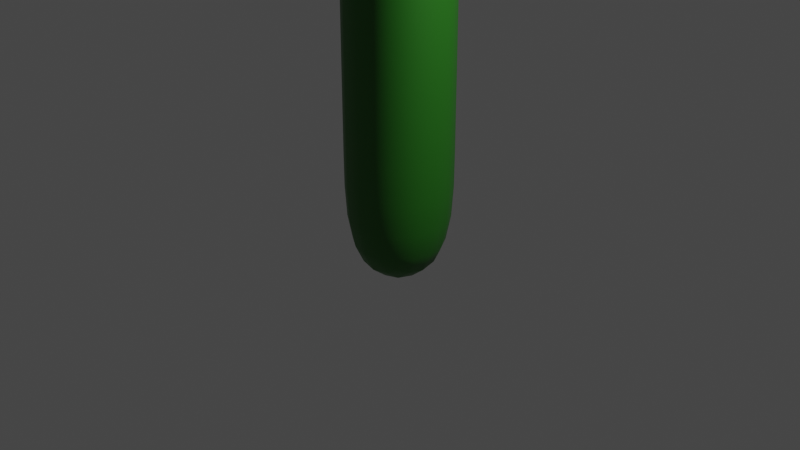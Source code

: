 # Source: PiranhaVine_01.blend  (saved by Blender 2.92.15; exported with 4.5.12 LTS)
import bpy
from mathutils import Matrix  # noqa: F401  (used for matrix-valued properties, if any)

bpy.ops.wm.read_factory_settings(use_empty=True)
scene = bpy.context.scene
scene.name = 'Scene'

# ---- collections
col_collection = bpy.data.collections.new('Collection'); scene.collection.children.link(col_collection)

# ---- materials (node trees are filled in below, after node groups)
mat_piranhagreen = bpy.data.materials.new('PiranhaGreen')
mat_piranhagreen.use_transparent_shadow = False

# ---- material node trees
mat_piranhagreen.use_nodes = True; mat_piranhagreen.node_tree.nodes.clear()
_N = mat_piranhagreen.node_tree.nodes; _L = mat_piranhagreen.node_tree.links
n0 = _N.new('ShaderNodeBsdfPrincipled'); n0.name = 'Principled BSDF'; n0.location = (10, 300)
n0.distribution = 'GGX'
n0.subsurface_method = 'BURLEY'
n0.inputs[0].default_value = (0.01884, 0.1532, 0.008966, 1.0)
n0.inputs[3].default_value = 1.45
n0.inputs[27].default_value = (0.0, 0.0, 0.0, 1.0)
n0.inputs[28].default_value = 1.0
n1 = _N.new('ShaderNodeOutputMaterial'); n1.name = 'Material Output'; n1.location = (300, 300)
_L.new(n0.outputs[0], n1.inputs[0])
n1.is_active_output = True

# ---- world
world_world = bpy.data.worlds.new('World'); scene.world = world_world
world_world.use_nodes = True; world_world.node_tree.nodes.clear()
_N = world_world.node_tree.nodes; _L = world_world.node_tree.links
n0 = _N.new('ShaderNodeOutputWorld'); n0.name = 'World Output'; n0.location = (300, 300)
n1 = _N.new('ShaderNodeBackground'); n1.name = 'Background'; n1.location = (10, 300)
n1.inputs[0].default_value = (0.05088, 0.05088, 0.05088, 1.0)
_L.new(n1.outputs[0], n0.inputs[0])
n0.is_active_output = True
world_world.color = (0.05088, 0.05088, 0.05088)
world_world.use_sun_shadow = False
world_world.sun_shadow_jitter_overblur = 0.0

# ---- cameras
cam_camera = bpy.data.cameras.new('Camera')
cam_camera.clip_end = 100.0
cam_camera.ortho_scale = 7.314

# ---- lights
light_light = bpy.data.lights.new('Light', 'POINT')
light_light.transmission_factor = 0.0
light_light.energy = 1000.0
light_light.shadow_soft_size = 0.1
light_light.shadow_maximum_resolution = 0.006
light_light.use_absolute_resolution = True

# ---- meshes
me_cube_001 = bpy.data.meshes.new('Cube.001')
me_cube_001.from_pydata([(-0.5734, -0.5898, -15.39), (-0.5734, 0.5898, -15.39), (0.5734, -0.5898, -15.39), (0.5734, 0.5898, -15.39), (-0.5734, -0.5898, -13.92), (-0.5734, -0.5898, -12.46), (-0.5734, -0.5898, -10.99), (-0.5734, -0.5898, -9.526), (-0.5734, -0.5898, -8.061), (-0.5734, -0.5898, -6.595), (-0.5734, -0.5898, -5.129), (-0.5734, -0.5898, -3.664), (-0.5734, -0.5898, -2.198), (-0.5734, -0.5898, -0.7328), (-0.5734, -0.5898, 0.7328), (-0.5734, -0.5898, 2.198), (-0.5734, -0.5898, 3.664), (-0.5734, -0.5898, 5.129), (-0.5734, -0.5898, 6.595), (-0.5734, -0.5898, 8.061), (-0.5734, -0.5898, 9.526), (-0.5734, -0.5898, 10.99), (-0.5734, -0.5898, 12.46), (-0.5734, -0.5898, 13.92), (-0.5734, 0.5898, 13.92), (-0.5734, 0.5898, 12.46), (-0.5734, 0.5898, 10.99), (-0.5734, 0.5898, 9.526), (-0.5734, 0.5898, 8.061), (-0.5734, 0.5898, 6.595), (-0.5734, 0.5898, 5.129), (-0.5734, 0.5898, 3.664), (-0.5734, 0.5898, 2.198), (-0.5734, 0.5898, 0.7328), (-0.5734, 0.5898, -0.7328), (-0.5734, 0.5898, -2.198), (-0.5734, 0.5898, -3.664), (-0.5734, 0.5898, -5.129), (-0.5734, 0.5898, -6.595), (-0.5734, 0.5898, -8.061), (-0.5734, 0.5898, -9.526), (-0.5734, 0.5898, -10.99), (-0.5734, 0.5898, -12.46), (-0.5734, 0.5898, -13.92), (0.5734, 0.5898, 13.92), (0.5734, 0.5898, 12.46), (0.5734, 0.5898, 10.99), (0.5734, 0.5898, 9.526), (0.5734, 0.5898, 8.061), (0.5734, 0.5898, 6.595), (0.5734, 0.5898, 5.129), (0.5734, 0.5898, 3.664), (0.5734, 0.5898, 2.198), (0.5734, 0.5898, 0.7328), (0.5734, 0.5898, -0.7328), (0.5734, 0.5898, -2.198), (0.5734, 0.5898, -3.664), (0.5734, 0.5898, -5.129), (0.5734, 0.5898, -6.595), (0.5734, 0.5898, -8.061), (0.5734, 0.5898, -9.526), (0.5734, 0.5898, -10.99), (0.5734, 0.5898, -12.46), (0.5734, 0.5898, -13.92), (0.5734, -0.5898, 13.92), (0.5734, -0.5898, 12.46), (0.5734, -0.5898, 10.99), (0.5734, -0.5898, 9.526), (0.5734, -0.5898, 8.061), (0.5734, -0.5898, 6.595), (0.5734, -0.5898, 5.129), (0.5734, -0.5898, 3.664), (0.5734, -0.5898, 2.198), (0.5734, -0.5898, 0.7328), (0.5734, -0.5898, -0.7328), (0.5734, -0.5898, -2.198), (0.5734, -0.5898, -3.664), (0.5734, -0.5898, -5.129), (0.5734, -0.5898, -6.595), (0.5734, -0.5898, -8.061), (0.5734, -0.5898, -9.526), (0.5734, -0.5898, -10.99), (0.5734, -0.5898, -12.46), (0.5734, -0.5898, -13.92)], [], [(64, 44, 24, 23), (1, 3, 2, 0), (2, 83, 4, 0), (83, 82, 5, 4), (82, 81, 6, 5), (81, 80, 7, 6), (80, 79, 8, 7), (79, 78, 9, 8), (78, 77, 10, 9), (77, 76, 11, 10), (76, 75, 12, 11), (75, 74, 13, 12), (74, 73, 14, 13), (73, 72, 15, 14), (72, 71, 16, 15), (71, 70, 17, 16), (70, 69, 18, 17), (69, 68, 19, 18), (68, 67, 20, 19), (67, 66, 21, 20), (66, 65, 22, 21), (65, 64, 23, 22), (3, 63, 83, 2), (63, 62, 82, 83), (62, 61, 81, 82), (61, 60, 80, 81), (60, 59, 79, 80), (59, 58, 78, 79), (58, 57, 77, 78), (57, 56, 76, 77), (56, 55, 75, 76), (55, 54, 74, 75), (54, 53, 73, 74), (53, 52, 72, 73), (52, 51, 71, 72), (51, 50, 70, 71), (50, 49, 69, 70), (49, 48, 68, 69), (48, 47, 67, 68), (47, 46, 66, 67), (46, 45, 65, 66), (45, 44, 64, 65), (1, 43, 63, 3), (43, 42, 62, 63), (42, 41, 61, 62), (41, 40, 60, 61), (40, 39, 59, 60), (39, 38, 58, 59), (38, 37, 57, 58), (37, 36, 56, 57), (36, 35, 55, 56), (35, 34, 54, 55), (34, 33, 53, 54), (33, 32, 52, 53), (32, 31, 51, 52), (31, 30, 50, 51), (30, 29, 49, 50), (29, 28, 48, 49), (28, 27, 47, 48), (27, 26, 46, 47), (26, 25, 45, 46), (25, 24, 44, 45), (0, 4, 43, 1), (4, 5, 42, 43), (5, 6, 41, 42), (6, 7, 40, 41), (7, 8, 39, 40), (8, 9, 38, 39), (9, 10, 37, 38), (10, 11, 36, 37), (11, 12, 35, 36), (12, 13, 34, 35), (13, 14, 33, 34), (14, 15, 32, 33), (15, 16, 31, 32), (16, 17, 30, 31), (17, 18, 29, 30), (18, 19, 28, 29), (19, 20, 27, 28), (20, 21, 26, 27), (21, 22, 25, 26), (22, 23, 24, 25)])
me_cube_001.polygons.foreach_set('use_smooth', [True] * 82)
_uv = me_cube_001.uv_layers.new(name='UVMap')
_uv.uv.foreach_set('vector', [0.6131, 0.75, 0.6131, 0.5, 0.6131, 0.25, 0.6131, 0.0, 0.125, 0.5, 0.375, 0.5, 0.375, 0.75, 0.125, 0.75, 0.375, 0.75, 0.3869, 0.75, 0.3869, 1.0, 0.375, 1.0, 0.3869, 0.75, 0.3988, 0.75, 0.3988, 1.0, 0.3869, 1.0, 0.3988, 0.75, 0.4107, 0.75, 0.4107, 1.0, 0.3988, 1.0, 0.4107, 0.75, 0.4226, 0.75, 0.4226, 1.0, 0.4107, 1.0, 0.4226, 0.75, 0.4345, 0.75, 0.4345, 1.0, 0.4226, 1.0, 0.4345, 0.75, 0.4464, 0.75, 0.4464, 1.0, 0.4345, 1.0, 0.4464, 0.75, 0.4583, 0.75, 0.4583, 1.0, 0.4464, 1.0, 0.4583, 0.75, 0.4702, 0.75, 0.4702, 1.0, 0.4583, 1.0, 0.4702, 0.75, 0.4821, 0.75, 0.4821, 1.0, 0.4702, 1.0, 0.4821, 0.75, 0.494, 0.75, 0.494, 1.0, 0.4821, 1.0, 0.494, 0.75, 0.506, 0.75, 0.506, 1.0, 0.494, 1.0, 0.506, 0.75, 0.5179, 0.75, 0.5179, 1.0, 0.506, 1.0, 0.5179, 0.75, 0.5298, 0.75, 0.5298, 1.0, 0.5179, 1.0, 0.5298, 0.75, 0.5417, 0.75, 0.5417, 1.0, 0.5298, 1.0, 0.5417, 0.75, 0.5536, 0.75, 0.5536, 1.0, 0.5417, 1.0, 0.5536, 0.75, 0.5655, 0.75, 0.5655, 1.0, 0.5536, 1.0, 0.5655, 0.75, 0.5774, 0.75, 0.5774, 1.0, 0.5655, 1.0, 0.5774, 0.75, 0.5893, 0.75, 0.5893, 1.0, 0.5774, 1.0, 0.5893, 0.75, 0.6012, 0.75, 0.6012, 1.0, 0.5893, 1.0, 0.6012, 0.75, 0.6131, 0.75, 0.6131, 1.0, 0.6012, 1.0, 0.375, 0.5, 0.3869, 0.5, 0.3869, 0.75, 0.375, 0.75, 0.3869, 0.5, 0.3988, 0.5, 0.3988, 0.75, 0.3869, 0.75, 0.3988, 0.5, 0.4107, 0.5, 0.4107, 0.75, 0.3988, 0.75, 0.4107, 0.5, 0.4226, 0.5, 0.4226, 0.75, 0.4107, 0.75, 0.4226, 0.5, 0.4345, 0.5, 0.4345, 0.75, 0.4226, 0.75, 0.4345, 0.5, 0.4464, 0.5, 0.4464, 0.75, 0.4345, 0.75, 0.4464, 0.5, 0.4583, 0.5, 0.4583, 0.75, 0.4464, 0.75, 0.4583, 0.5, 0.4702, 0.5, 0.4702, 0.75, 0.4583, 0.75, 0.4702, 0.5, 0.4821, 0.5, 0.4821, 0.75, 0.4702, 0.75, 0.4821, 0.5, 0.494, 0.5, 0.494, 0.75, 0.4821, 0.75, 0.494, 0.5, 0.506, 0.5, 0.506, 0.75, 0.494, 0.75, 0.506, 0.5, 0.5179, 0.5, 0.5179, 0.75, 0.506, 0.75, 0.5179, 0.5, 0.5298, 0.5, 0.5298, 0.75, 0.5179, 0.75, 0.5298, 0.5, 0.5417, 0.5, 0.5417, 0.75, 0.5298, 0.75, 0.5417, 0.5, 0.5536, 0.5, 0.5536, 0.75, 0.5417, 0.75, 0.5536, 0.5, 0.5655, 0.5, 0.5655, 0.75, 0.5536, 0.75, 0.5655, 0.5, 0.5774, 0.5, 0.5774, 0.75, 0.5655, 0.75, 0.5774, 0.5, 0.5893, 0.5, 0.5893, 0.75, 0.5774, 0.75, 0.5893, 0.5, 0.6012, 0.5, 0.6012, 0.75, 0.5893, 0.75, 0.6012, 0.5, 0.6131, 0.5, 0.6131, 0.75, 0.6012, 0.75, 0.375, 0.25, 0.3869, 0.25, 0.3869, 0.5, 0.375, 0.5, 0.3869, 0.25, 0.3988, 0.25, 0.3988, 0.5, 0.3869, 0.5, 0.3988, 0.25, 0.4107, 0.25, 0.4107, 0.5, 0.3988, 0.5, 0.4107, 0.25, 0.4226, 0.25, 0.4226, 0.5, 0.4107, 0.5, 0.4226, 0.25, 0.4345, 0.25, 0.4345, 0.5, 0.4226, 0.5, 0.4345, 0.25, 0.4464, 0.25, 0.4464, 0.5, 0.4345, 0.5, 0.4464, 0.25, 0.4583, 0.25, 0.4583, 0.5, 0.4464, 0.5, 0.4583, 0.25, 0.4702, 0.25, 0.4702, 0.5, 0.4583, 0.5, 0.4702, 0.25, 0.4821, 0.25, 0.4821, 0.5, 0.4702, 0.5, 0.4821, 0.25, 0.494, 0.25, 0.494, 0.5, 0.4821, 0.5, 0.494, 0.25, 0.506, 0.25, 0.506, 0.5, 0.494, 0.5, 0.506, 0.25, 0.5179, 0.25, 0.5179, 0.5, 0.506, 0.5, 0.5179, 0.25, 0.5298, 0.25, 0.5298, 0.5, 0.5179, 0.5, 0.5298, 0.25, 0.5417, 0.25, 0.5417, 0.5, 0.5298, 0.5, 0.5417, 0.25, 0.5536, 0.25, 0.5536, 0.5, 0.5417, 0.5, 0.5536, 0.25, 0.5655, 0.25, 0.5655, 0.5, 0.5536, 0.5, 0.5655, 0.25, 0.5774, 0.25, 0.5774, 0.5, 0.5655, 0.5, 0.5774, 0.25, 0.5893, 0.25, 0.5893, 0.5, 0.5774, 0.5, 0.5893, 0.25, 0.6012, 0.25, 0.6012, 0.5, 0.5893, 0.5, 0.6012, 0.25, 0.6131, 0.25, 0.6131, 0.5, 0.6012, 0.5, 0.375, 0.0, 0.3869, 0.0, 0.3869, 0.25, 0.375, 0.25, 0.3869, 0.0, 0.3988, 0.0, 0.3988, 0.25, 0.3869, 0.25, 0.3988, 0.0, 0.4107, 0.0, 0.4107, 0.25, 0.3988, 0.25, 0.4107, 0.0, 0.4226, 0.0, 0.4226, 0.25, 0.4107, 0.25, 0.4226, 0.0, 0.4345, 0.0, 0.4345, 0.25, 0.4226, 0.25, 0.4345, 0.0, 0.4464, 0.0, 0.4464, 0.25, 0.4345, 0.25, 0.4464, 0.0, 0.4583, 0.0, 0.4583, 0.25, 0.4464, 0.25, 0.4583, 0.0, 0.4702, 0.0, 0.4702, 0.25, 0.4583, 0.25, 0.4702, 0.0, 0.4821, 0.0, 0.4821, 0.25, 0.4702, 0.25, 0.4821, 0.0, 0.494, 0.0, 0.494, 0.25, 0.4821, 0.25, 0.494, 0.0, 0.506, 0.0, 0.506, 0.25, 0.494, 0.25, 0.506, 0.0, 0.5179, 0.0, 0.5179, 0.25, 0.506, 0.25, 0.5179, 0.0, 0.5298, 0.0, 0.5298, 0.25, 0.5179, 0.25, 0.5298, 0.0, 0.5417, 0.0, 0.5417, 0.25, 0.5298, 0.25, 0.5417, 0.0, 0.5536, 0.0, 0.5536, 0.25, 0.5417, 0.25, 0.5536, 0.0, 0.5655, 0.0, 0.5655, 0.25, 0.5536, 0.25, 0.5655, 0.0, 0.5774, 0.0, 0.5774, 0.25, 0.5655, 0.25, 0.5774, 0.0, 0.5893, 0.0, 0.5893, 0.25, 0.5774, 0.25, 0.5893, 0.0, 0.6012, 0.0, 0.6012, 0.25, 0.5893, 0.25, 0.6012, 0.0, 0.6131, 0.0, 0.6131, 0.25, 0.6012, 0.25])
me_cube_001.materials.append(mat_piranhagreen)
me_cube_001.use_remesh_fix_poles = True
me_cube_001.use_remesh_preserve_attributes = False
me_cube_001.use_mirror_vertex_groups = False
me_cube_001.update()
arm_armature_002 = bpy.data.armatures.new('Armature.002')  # bones are not reproduced

# ---- objects
ob_light = bpy.data.objects.new('Light', light_light)
ob_camera = bpy.data.objects.new('Camera', cam_camera)
ob_piranhavine_001 = bpy.data.objects.new('PiranhaVine.001', me_cube_001)
ob_armature_002 = bpy.data.objects.new('Armature.002', arm_armature_002)

# ---- transforms, parenting, visibility, modifiers, constraints
ob_light.location = (4.076, 1.005, 5.904)
ob_light.rotation_euler = (0.6503, 0.05522, 1.866)
ob_light.lock_rotations_4d = False
ob_light.empty_display_type = 'ARROWS'
ob_light.color = (0.0, 0.0, 0.0, 0.0)
ob_light.lineart.crease_threshold = 0.0
ob_camera.location = (7.359, -6.926, 4.958)
ob_camera.rotation_euler = (1.109, 0.0, 0.8149)
ob_camera.lock_rotations_4d = False
ob_camera.empty_display_type = 'ARROWS'
ob_camera.color = (0.0, 0.0, 0.0, 0.0)
ob_camera.display_type = 'WIRE'
ob_camera.lineart.crease_threshold = 0.0
ob_piranhavine_001.parent = ob_armature_002
ob_piranhavine_001.location = (0.0, 0.0, 14.65)
ob_piranhavine_001.lineart.crease_threshold = 0.0
_vg = ob_piranhavine_001.vertex_groups.new(name='SpineBase')
for _i, _w in zip([0, 1, 2, 3, 4, 5, 6, 7, 8, 9, 10, 11, 12, 13, 14, 33, 34, 35, 36, 37, 38, 39, 40, 41, 42, 43, 53, 54, 55, 56, 57, 58, 59, 60, 61, 62, 63, 73, 74, 75, 76, 77, 78, 79, 80, 81, 82, 83], [1.0, 1.0, 1.0, 1.0, 1.0, 1.0, 1.0, 1.0, 1.0, 1.0, 1.0, 1.0, 0.999, 0.9685, 0.03884, 0.03884, 0.9685, 0.999, 1.0, 1.0, 1.0, 1.0, 1.0, 1.0, 1.0, 1.0, 0.03884, 0.9685, 0.999, 1.0, 1.0, 1.0, 1.0, 1.0, 1.0, 1.0, 1.0, 0.03884, 0.9685, 0.999, 1.0, 1.0, 1.0, 1.0, 1.0, 1.0, 1.0, 1.0]): _vg.add([_i], _w, 'REPLACE')
_vg = ob_piranhavine_001.vertex_groups.new(name='SpineHead')
for _i, _w in zip([13, 14, 15, 16, 17, 18, 19, 20, 21, 22, 23, 24, 25, 26, 27, 28, 29, 30, 31, 32, 33, 34, 44, 45, 46, 47, 48, 49, 50, 51, 52, 53, 54, 64, 65, 66, 67, 68, 69, 70, 71, 72, 73, 74], [0.03145, 0.9612, 0.9987, 1.0, 1.0, 1.0, 1.0, 1.0, 1.0, 1.0, 1.0, 1.0, 1.0, 1.0, 1.0, 1.0, 1.0, 1.0, 1.0, 0.9987, 0.9612, 0.03145, 1.0, 1.0, 1.0, 1.0, 1.0, 1.0, 1.0, 1.0, 0.9987, 0.9612, 0.03145, 1.0, 1.0, 1.0, 1.0, 1.0, 1.0, 1.0, 1.0, 0.9987, 0.9612, 0.03145]): _vg.add([_i], _w, 'REPLACE')
_m = ob_piranhavine_001.modifiers.new('Subdivision', 'SUBSURF')
_m.uv_smooth = 'PRESERVE_CORNERS'
_m.levels = 2
_m = ob_piranhavine_001.modifiers.new('Armature', 'ARMATURE')
_m.object = ob_armature_002
ob_armature_002.location = (0.0, 0.0, 0.0)
ob_armature_002.show_in_front = True
ob_armature_002.lineart.crease_threshold = 0.0

# ---- collection membership
col_collection.objects.link(ob_light)
col_collection.objects.link(ob_camera)
col_collection.objects.link(ob_piranhavine_001)
col_collection.objects.link(ob_armature_002)

# ---- scene / render settings (as saved in the file)
scene.camera = ob_camera
scene.frame_start = 1; scene.frame_end = 250; scene.frame_set(1)
scene.render.engine = 'BLENDER_EEVEE_NEXT'
scene.cycles.use_denoising = False
scene.cycles.samples = 128
scene.cycles.sampling_pattern = 'TABULATED_SOBOL'
scene.cycles.use_adaptive_sampling = False
scene.cycles.use_light_tree = False
scene.view_settings.view_transform = 'Filmic'
bpy.context.view_layer.update()

